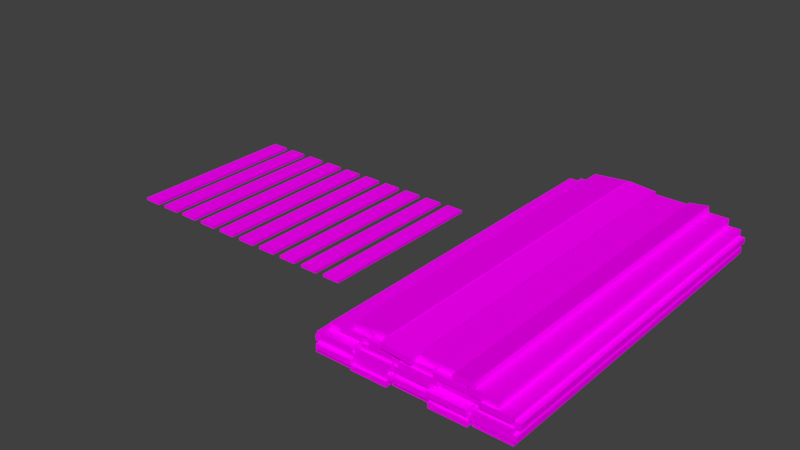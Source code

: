 # Source: BL_Planks.blend  (saved by Blender 2.79.0; exported with 4.5.12 LTS)
import bpy
from mathutils import Matrix  # noqa: F401  (used for matrix-valued properties, if any)

bpy.ops.wm.read_factory_settings(use_empty=True)
scene = bpy.context.scene
scene.name = 'Scene'

# ---- collections
col_collection_1 = bpy.data.collections.new('Collection 1'); scene.collection.children.link(col_collection_1)

# ---- images (referenced by path relative to the original .blend; pixels are not part of the script)
import os
ASSET_DIR = os.environ.get("B2B_ASSET_DIR", "")  # directory of the original .blend (textures are referenced by path, not embedded)
HERE = os.path.dirname(os.path.abspath(__file__))  # packed textures are extracted next to this script under _unpacked/

def load_image(name, relpath, width, height, colorspace="sRGB"):
    """Load a texture the original file referenced (path relative to the .blend, or extracted next to this script)."""
    p = next((c for c in (os.path.join(HERE, relpath), os.path.join(ASSET_DIR, relpath)) if relpath and os.path.exists(c)), "")
    if p:
        img = bpy.data.images.load(p, check_existing=True)
        img.name = name
    else:  # same state as the original file: an image datablock whose file is absent (Cycles renders it pink)
        img = bpy.data.images.new(name, width, height)
        img.source = "FILE"
        img.filepath = "//" + (relpath or name)
    img.colorspace_settings.name = colorspace
    return img
img_tx_planks_png = load_image('TX_Planks.png', 'TX_Planks.png', 1024, 1024, 'sRGB')

# ---- materials (node trees are filled in below, after node groups)
mat_mt_plank_pile = bpy.data.materials.new('MT_Plank_Pile')
mat_mt_plank_pile.alpha_threshold = 0.0
mat_mt_plank_pile.roughness = 0.5
mat_mt_plank_j = bpy.data.materials.new('MT_Plank_J')
mat_mt_plank_j.alpha_threshold = 0.0
mat_mt_plank_j.roughness = 0.5
mat_mt_plank_i = bpy.data.materials.new('MT_Plank_I')
mat_mt_plank_i.alpha_threshold = 0.0
mat_mt_plank_i.roughness = 0.5
mat_mt_plank_h = bpy.data.materials.new('MT_Plank_H')
mat_mt_plank_h.alpha_threshold = 0.0
mat_mt_plank_h.roughness = 0.5
mat_mt_plank_g = bpy.data.materials.new('MT_Plank_G')
mat_mt_plank_g.alpha_threshold = 0.0
mat_mt_plank_g.roughness = 0.5
mat_mt_plank_f = bpy.data.materials.new('MT_Plank_F')
mat_mt_plank_f.alpha_threshold = 0.0
mat_mt_plank_f.roughness = 0.5
mat_mt_plank_e = bpy.data.materials.new('MT_Plank_E')
mat_mt_plank_e.alpha_threshold = 0.0
mat_mt_plank_e.roughness = 0.5
mat_mt_plank_d = bpy.data.materials.new('MT_Plank_D')
mat_mt_plank_d.alpha_threshold = 0.0
mat_mt_plank_d.roughness = 0.5
mat_mt_plank_c = bpy.data.materials.new('MT_Plank_C')
mat_mt_plank_c.alpha_threshold = 0.0
mat_mt_plank_c.roughness = 0.5
mat_mt_plank_a = bpy.data.materials.new('MT_Plank_A')
mat_mt_plank_a.alpha_threshold = 0.0
mat_mt_plank_a.roughness = 0.5

# ---- node groups
ng_auto_smooth = bpy.data.node_groups.new('Auto Smooth', 'GeometryNodeTree')
_s = ng_auto_smooth.interface.new_socket(name='Geometry', in_out='OUTPUT', socket_type='NodeSocketGeometry')
_s = ng_auto_smooth.interface.new_socket(name='Geometry', in_out='INPUT', socket_type='NodeSocketGeometry')
_s = ng_auto_smooth.interface.new_socket(name='Angle', in_out='INPUT', socket_type='NodeSocketFloat')
_s.subtype = 'ANGLE'
_s.min_value = 0.0
_s.max_value = 3.142
ng_auto_smooth.is_modifier = True
_N = ng_auto_smooth.nodes; _L = ng_auto_smooth.links
n0 = _N.new('NodeGroupOutput'); n0.name = 'Group Output'; n0.location = (480, -100)
n1 = _N.new('NodeGroupInput'); n1.name = 'Group Input'; n1.location = (-420, -300)
n2 = _N.new('NodeGroupInput'); n2.name = 'Group Input.001'; n2.location = (-60, -100)
n3 = _N.new('GeometryNodeSetShadeSmooth'); n3.name = 'Set Shade Smooth'; n3.location = (120, -100)
n3.domain = 'EDGE'
n4 = _N.new('GeometryNodeSetShadeSmooth'); n4.name = 'Set Shade Smooth.001'; n4.location = (300, -100)
n5 = _N.new('GeometryNodeInputMeshEdgeAngle'); n5.name = 'Edge Angle'; n5.location = (-420, -220)
n6 = _N.new('GeometryNodeInputEdgeSmooth'); n6.name = 'Is Edge Smooth'; n6.location = (-60, -160)
n7 = _N.new('GeometryNodeInputShadeSmooth'); n7.name = 'Is Face Smooth'; n7.location = (-240, -340)
n8 = _N.new('FunctionNodeBooleanMath'); n8.name = 'Boolean Math'; n8.location = (-60, -220)
n9 = _N.new('FunctionNodeCompare'); n9.name = 'Compare'; n9.location = (-240, -180)
n9.operation = 'LESS_EQUAL'
_L.new(n5.outputs[0], n9.inputs[0])
_L.new(n4.outputs[0], n0.inputs[0])
_L.new(n1.outputs[1], n9.inputs[1])
_L.new(n9.outputs[0], n8.inputs[0])
_L.new(n7.outputs[0], n8.inputs[1])
_L.new(n2.outputs[0], n3.inputs[0])
_L.new(n6.outputs[0], n3.inputs[1])
_L.new(n3.outputs[0], n4.inputs[0])
_L.new(n8.outputs[0], n3.inputs[2])
n0.is_active_output = True

# ---- material node trees
mat_mt_plank_pile.use_nodes = True; mat_mt_plank_pile.node_tree.nodes.clear()
_N = mat_mt_plank_pile.node_tree.nodes; _L = mat_mt_plank_pile.node_tree.links
n0 = _N.new('ShaderNodeOutputMaterial'); n0.name = 'Material Output'; n0.location = (300, 300)
n1 = _N.new('ShaderNodeBsdfDiffuse'); n1.name = 'Diffuse BSDF'; n1.location = (10, 300)
n2 = _N.new('ShaderNodeTexImage'); n2.name = 'Image Texture'; n2.location = (-180, 260)
n2.width = 140
n2.image = img_tx_planks_png
_L.new(n1.outputs[0], n0.inputs[0])
_L.new(n2.outputs[0], n1.inputs[0])
n0.is_active_output = True
mat_mt_plank_j.use_nodes = True; mat_mt_plank_j.node_tree.nodes.clear()
_N = mat_mt_plank_j.node_tree.nodes; _L = mat_mt_plank_j.node_tree.links
n0 = _N.new('ShaderNodeOutputMaterial'); n0.name = 'Material Output'; n0.location = (300, 300)
n1 = _N.new('ShaderNodeBsdfDiffuse'); n1.name = 'Diffuse BSDF'; n1.location = (10, 300)
n2 = _N.new('ShaderNodeTexImage'); n2.name = 'Image Texture'; n2.location = (-160, 280)
n2.width = 140
n2.image = img_tx_planks_png
_L.new(n1.outputs[0], n0.inputs[0])
_L.new(n2.outputs[0], n1.inputs[0])
n0.is_active_output = True
mat_mt_plank_i.use_nodes = True; mat_mt_plank_i.node_tree.nodes.clear()
_N = mat_mt_plank_i.node_tree.nodes; _L = mat_mt_plank_i.node_tree.links
n0 = _N.new('ShaderNodeOutputMaterial'); n0.name = 'Material Output'; n0.location = (300, 300)
n1 = _N.new('ShaderNodeBsdfDiffuse'); n1.name = 'Diffuse BSDF'; n1.location = (10, 300)
n2 = _N.new('ShaderNodeTexImage'); n2.name = 'Image Texture'; n2.location = (-180, 280)
n2.width = 140
n2.image = img_tx_planks_png
_L.new(n1.outputs[0], n0.inputs[0])
_L.new(n2.outputs[0], n1.inputs[0])
n0.is_active_output = True
mat_mt_plank_h.use_nodes = True; mat_mt_plank_h.node_tree.nodes.clear()
_N = mat_mt_plank_h.node_tree.nodes; _L = mat_mt_plank_h.node_tree.links
n0 = _N.new('ShaderNodeOutputMaterial'); n0.name = 'Material Output'; n0.location = (300, 300)
n1 = _N.new('ShaderNodeBsdfDiffuse'); n1.name = 'Diffuse BSDF'; n1.location = (10, 300)
n2 = _N.new('ShaderNodeTexImage'); n2.name = 'Image Texture'; n2.location = (-180, 280)
n2.width = 140
n2.image = img_tx_planks_png
_L.new(n1.outputs[0], n0.inputs[0])
_L.new(n2.outputs[0], n1.inputs[0])
n0.is_active_output = True
mat_mt_plank_g.use_nodes = True; mat_mt_plank_g.node_tree.nodes.clear()
_N = mat_mt_plank_g.node_tree.nodes; _L = mat_mt_plank_g.node_tree.links
n0 = _N.new('ShaderNodeOutputMaterial'); n0.name = 'Material Output'; n0.location = (300, 300)
n1 = _N.new('ShaderNodeBsdfDiffuse'); n1.name = 'Diffuse BSDF'; n1.location = (10, 300)
n2 = _N.new('ShaderNodeTexImage'); n2.name = 'Image Texture'; n2.location = (-180, 280)
n2.width = 140
n2.image = img_tx_planks_png
_L.new(n1.outputs[0], n0.inputs[0])
_L.new(n2.outputs[0], n1.inputs[0])
n0.is_active_output = True
mat_mt_plank_f.use_nodes = True; mat_mt_plank_f.node_tree.nodes.clear()
_N = mat_mt_plank_f.node_tree.nodes; _L = mat_mt_plank_f.node_tree.links
n0 = _N.new('ShaderNodeOutputMaterial'); n0.name = 'Material Output'; n0.location = (300, 300)
n1 = _N.new('ShaderNodeBsdfDiffuse'); n1.name = 'Diffuse BSDF'; n1.location = (10, 300)
n2 = _N.new('ShaderNodeTexImage'); n2.name = 'Image Texture'; n2.location = (-180, 280)
n2.width = 140
n2.image = img_tx_planks_png
_L.new(n1.outputs[0], n0.inputs[0])
_L.new(n2.outputs[0], n1.inputs[0])
n0.is_active_output = True
mat_mt_plank_e.use_nodes = True; mat_mt_plank_e.node_tree.nodes.clear()
_N = mat_mt_plank_e.node_tree.nodes; _L = mat_mt_plank_e.node_tree.links
n0 = _N.new('ShaderNodeOutputMaterial'); n0.name = 'Material Output'; n0.location = (300, 300)
n1 = _N.new('ShaderNodeBsdfDiffuse'); n1.name = 'Diffuse BSDF'; n1.location = (10, 300)
n2 = _N.new('ShaderNodeTexImage'); n2.name = 'Image Texture'; n2.location = (-161, 261)
n2.width = 140
n2.image = img_tx_planks_png
_L.new(n1.outputs[0], n0.inputs[0])
_L.new(n2.outputs[0], n1.inputs[0])
n0.is_active_output = True
mat_mt_plank_d.use_nodes = True; mat_mt_plank_d.node_tree.nodes.clear()
_N = mat_mt_plank_d.node_tree.nodes; _L = mat_mt_plank_d.node_tree.links
n0 = _N.new('ShaderNodeOutputMaterial'); n0.name = 'Material Output'; n0.location = (300, 300)
n1 = _N.new('ShaderNodeBsdfDiffuse'); n1.name = 'Diffuse BSDF'; n1.location = (10, 300)
n2 = _N.new('ShaderNodeTexImage'); n2.name = 'Image Texture'; n2.location = (-160, 280)
n2.width = 140
n2.image = img_tx_planks_png
_L.new(n1.outputs[0], n0.inputs[0])
_L.new(n2.outputs[0], n1.inputs[0])
n0.is_active_output = True
mat_mt_plank_c.use_nodes = True; mat_mt_plank_c.node_tree.nodes.clear()
_N = mat_mt_plank_c.node_tree.nodes; _L = mat_mt_plank_c.node_tree.links
n0 = _N.new('ShaderNodeOutputMaterial'); n0.name = 'Material Output'; n0.location = (300, 300)
n1 = _N.new('ShaderNodeBsdfDiffuse'); n1.name = 'Diffuse BSDF'; n1.location = (10, 300)
n2 = _N.new('ShaderNodeTexImage'); n2.name = 'Image Texture'; n2.location = (-180, 280)
n2.width = 140
n2.image = img_tx_planks_png
_L.new(n1.outputs[0], n0.inputs[0])
_L.new(n2.outputs[0], n1.inputs[0])
n0.is_active_output = True
mat_mt_plank_a.use_nodes = True; mat_mt_plank_a.node_tree.nodes.clear()
_N = mat_mt_plank_a.node_tree.nodes; _L = mat_mt_plank_a.node_tree.links
n0 = _N.new('ShaderNodeOutputMaterial'); n0.name = 'Material Output'; n0.location = (300, 300)
n1 = _N.new('ShaderNodeBsdfDiffuse'); n1.name = 'Diffuse BSDF'; n1.location = (10, 300)
n2 = _N.new('ShaderNodeTexImage'); n2.name = 'Image Texture'; n2.location = (-160, 300)
n2.width = 140
n2.image = img_tx_planks_png
_L.new(n1.outputs[0], n0.inputs[0])
_L.new(n2.outputs[0], n1.inputs[0])
n0.is_active_output = True

# ---- world
world_world = bpy.data.worlds.new('World'); scene.world = world_world
world_world.color = (0.05088, 0.05088, 0.05088)
world_world.use_sun_shadow = False
world_world.sun_shadow_jitter_overblur = 0.0
world_world.cycles.sampling_method = 'MANUAL'

# ---- meshes
me_ms_plank_pile = bpy.data.meshes.new('MS_Plank_Pile')
me_ms_plank_pile.from_pydata([(0.22, 2.0, 0.24), (0.22, -1.98, 0.24), (0.22, 2.0, 0.3), (0.22, -1.98, 0.3), (0.62, 2.0, 0.24), (0.62, -1.98, 0.24), (0.62, 2.0, 0.3), (0.62, -1.98, 0.3), (0.8, -2.0, 0.3), (0.8, 2.0, 0.3), (0.8, -2.0, 0.38), (0.8, 2.0, 0.38), (0.5, -2.0, 0.3), (0.5, 2.0, 0.3), (0.5, -2.0, 0.38), (0.5, 2.0, 0.38), (-0.54, -1.96, 0.3), (-0.54, 1.92, 0.3), (-0.54, -1.96, 0.36), (-0.54, 1.92, 0.36), (-0.88, -1.96, 0.3), (-0.88, 1.92, 0.3), (-0.88, -1.96, 0.36), (-0.88, 1.92, 0.36), (0.3614, 2.0, 0.3605), (0.3614, -2.0, 0.3605), (0.353, 2.0, 0.4199), (0.353, -2.0, 0.4199), (0.5792, 2.0, 0.3911), (0.5792, -2.0, 0.3911), (0.5709, 2.0, 0.4505), (0.5709, -2.0, 0.4505), (-0.3597, 2.02, 0.387), (-0.3597, -2.04, 0.387), (-0.3545, 2.02, 0.4467), (-0.3545, -2.04, 0.4467), (-0.04091, 2.02, 0.3591), (-0.04091, -2.04, 0.3591), (-0.03568, 2.02, 0.4189), (-0.03568, -2.04, 0.4189), (-0.7528, 2.0, 0.3591), (-0.7528, -1.92, 0.3591), (-0.758, 2.0, 0.4189), (-0.758, -1.92, 0.4189), (-0.3608, 2.0, 0.3934), (-0.3608, -1.92, 0.3934), (-0.366, 2.0, 0.4532), (-0.366, -1.92, 0.4532), (0.34, -1.94, 0.36), (0.34, 1.96, 0.36), (0.34, -1.94, 0.42), (0.34, 1.96, 0.42), (-0.02, -1.94, 0.36), (-0.02, 1.96, 0.36), (-0.02, -1.94, 0.42), (-0.02, 1.96, 0.42), (-0.52, 2.0, 0.3), (-0.52, -2.0, 0.3), (-0.52, 2.0, 0.38), (-0.52, -2.0, 0.38), (-0.28, 2.0, 0.3), (-0.28, -2.0, 0.3), (-0.28, 2.0, 0.38), (-0.28, -2.0, 0.38), (1.0, -1.98, 0.18), (1.0, 1.98, 0.18), (1.0, -1.98, 0.24), (1.0, 1.98, 0.24), (0.6, -1.98, 0.18), (0.6, 1.98, 0.18), (0.6, -1.98, 0.24), (0.6, 1.98, 0.24), (0.64, 2.0, 0.24), (0.64, -2.02, 0.24), (0.64, 2.0, 0.3), (0.64, -2.02, 0.3), (0.94, 2.0, 0.24), (0.94, -2.02, 0.24), (0.94, 2.0, 0.3), (0.94, -2.02, 0.3), (-0.26, 1.92, 0.3), (-0.26, -1.98, 0.3), (-0.26, 1.92, 0.36), (-0.26, -1.98, 0.36), (0.14, 1.92, 0.3), (0.14, -1.98, 0.3), (0.14, 1.92, 0.36), (0.14, -1.98, 0.36), (0.16, 2.0, 0.3), (0.16, -2.0, 0.3), (0.16, 2.0, 0.36), (0.16, -2.0, 0.36), (0.48, 2.0, 0.3), (0.48, -2.0, 0.3), (0.48, 2.0, 0.36), (0.48, -2.0, 0.36), (-0.62, 2.0, 0.24), (-0.62, -1.98, 0.24), (-0.62, 2.0, 0.3), (-0.62, -1.98, 0.3), (-0.22, 2.0, 0.24), (-0.22, -1.98, 0.24), (-0.22, 2.0, 0.3), (-0.22, -1.98, 0.3), (-1.04, 1.96, 0.24), (-1.04, -1.92, 0.24), (-1.04, 1.96, 0.3), (-1.04, -1.92, 0.3), (-0.64, 1.96, 0.24), (-0.64, -1.92, 0.24), (-0.64, 1.96, 0.3), (-0.64, -1.92, 0.3), (-0.2, 1.96, 0.24), (-0.2, -2.0, 0.24), (-0.2, 1.96, 0.3), (-0.2, -2.0, 0.3), (0.2, 1.96, 0.24), (0.2, -2.0, 0.24), (0.2, 1.96, 0.3), (0.2, -2.0, 0.3), (-1.1, 2.0, 0.18), (-1.1, -2.02, 0.18), (-1.1, 2.0, 0.24), (-1.1, -2.02, 0.24), (-0.7, 2.0, 0.18), (-0.7, -2.02, 0.18), (-0.7, 2.0, 0.24), (-0.7, -2.02, 0.24), (-0.68, 2.04, 0.18), (-0.68, -2.0, 0.18), (-0.68, 2.04, 0.24), (-0.68, -2.0, 0.24), (-0.28, 2.04, 0.18), (-0.28, -2.0, 0.18), (-0.28, 2.04, 0.24), (-0.28, -2.0, 0.24), (0.18, 1.98, 0.18), (0.18, -1.94, 0.18), (0.18, 1.98, 0.24), (0.18, -1.94, 0.24), (0.58, 1.98, 0.18), (0.58, -1.94, 0.18), (0.58, 1.98, 0.24), (0.58, -1.94, 0.24), (-0.26, 2.0, 0.18), (-0.26, -2.0, 0.18), (-0.26, 2.0, 0.24), (-0.26, -2.0, 0.24), (0.16, 2.0, 0.18), (0.16, -2.0, 0.18), (0.16, 2.0, 0.24), (0.16, -2.0, 0.24), (0.12, 2.02, 0.12), (0.12, -2.04, 0.12), (0.12, 2.02, 0.18), (0.12, -2.04, 0.18), (0.52, 2.02, 0.12), (0.52, -2.04, 0.12), (0.52, 2.02, 0.18), (0.52, -2.04, 0.18), (0.54, 2.0, 0.12), (0.54, -2.0, 0.12), (0.54, 2.0, 0.18), (0.54, -2.0, 0.18), (0.94, 2.0, 0.12), (0.94, -2.0, 0.12), (0.94, 2.0, 0.18), (0.94, -2.0, 0.18), (-0.72, 2.0, 0.12), (-0.72, -2.0, 0.12), (-0.72, 2.0, 0.18), (-0.72, -2.0, 0.18), (-0.32, 2.0, 0.12), (-0.32, -2.0, 0.12), (-0.32, 2.0, 0.18), (-0.32, -2.0, 0.18), (-1.14, 1.96, 0.12), (-1.14, -2.0, 0.12), (-1.14, 1.96, 0.18), (-1.14, -2.0, 0.18), (-0.74, 1.96, 0.12), (-0.74, -2.0, 0.12), (-0.74, 1.96, 0.18), (-0.74, -2.0, 0.18), (-0.3, 1.98, 0.12), (-0.3, -1.96, 0.12), (-0.3, 1.98, 0.18), (-0.3, -1.96, 0.18), (0.1, 1.98, 0.12), (0.1, -1.96, 0.12), (0.1, 1.98, 0.18), (0.1, -1.96, 0.18), (-0.68, 2.0, 0.06), (-0.68, -2.0, 0.06), (-0.68, 2.0, 0.12), (-0.68, -2.0, 0.12), (-0.28, 2.0, 0.06), (-0.28, -2.0, 0.06), (-0.28, 2.0, 0.12), (-0.28, -2.0, 0.12), (-0.26, 2.0, 0.06), (-0.26, -2.0, 0.06), (-0.26, 2.0, 0.12), (-0.26, -2.0, 0.12), (0.14, 2.0, 0.06), (0.14, -2.0, 0.06), (0.14, 2.0, 0.12), (0.14, -2.0, 0.12), (-0.72, 2.04, 2.533e-07), (-0.72, -2.02, 1.341e-07), (-0.72, 2.04, 0.06), (-0.72, -2.02, 0.06), (-0.32, 2.04, 2.533e-07), (-0.32, -2.02, 1.341e-07), (-0.32, 2.04, 0.06), (-0.32, -2.02, 0.06), (-1.14, 2.0, 1.192e-07), (-1.14, -2.0, 0.0), (-1.14, 2.0, 0.06), (-1.14, -2.0, 0.06), (-0.74, 2.0, 1.192e-07), (-0.74, -2.0, 0.0), (-0.74, 2.0, 0.06), (-0.74, -2.0, 0.06), (0.16, 2.02, 0.06), (0.16, -2.0, 0.06), (0.16, 2.02, 0.12), (0.16, -2.0, 0.12), (0.56, 2.02, 0.06), (0.56, -2.0, 0.06), (0.56, 2.02, 0.12), (0.56, -2.0, 0.12), (-0.3, 1.96, 1.192e-07), (-0.3, -1.96, 0.0), (-0.3, 1.96, 0.06), (-0.3, -1.96, 0.06), (0.1, 1.96, 1.192e-07), (0.1, -1.96, 0.0), (0.1, 1.96, 0.06), (0.1, -1.96, 0.06), (0.12, 2.02, 1.192e-07), (0.12, -2.02, 0.0), (0.12, 2.02, 0.06), (0.12, -2.02, 0.06), (0.52, 2.02, 1.192e-07), (0.52, -2.02, 0.0), (0.52, 2.02, 0.06), (0.52, -2.02, 0.06), (0.54, 2.0, 1.192e-07), (0.54, -1.98, 0.0), (0.54, 2.0, 0.06), (0.54, -1.98, 0.06), (0.94, 2.0, 1.192e-07), (0.94, -1.98, 0.0), (0.94, 2.0, 0.06), (0.94, -1.98, 0.06), (-1.1, 2.0, 0.06), (-1.1, -2.04, 0.06), (-1.1, 2.0, 0.12), (-1.1, -2.04, 0.12), (-0.7, 2.0, 0.06), (-0.7, -2.04, 0.06), (-0.7, 2.0, 0.12), (-0.7, -2.04, 0.12), (0.58, 1.98, 0.06), (0.58, -2.0, 0.06), (0.58, 1.98, 0.12), (0.58, -2.0, 0.12), (0.98, 1.98, 0.06), (0.98, -2.0, 0.06), (0.98, 1.98, 0.12), (0.98, -2.0, 0.12)], [], [(0, 1, 3, 2), (2, 3, 7, 6), (6, 7, 5, 4), (4, 5, 1, 0), (2, 6, 4, 0), (7, 3, 1, 5), (8, 9, 11, 10), (10, 11, 15, 14), (14, 15, 13, 12), (12, 13, 9, 8), (10, 14, 12, 8), (15, 11, 9, 13), (16, 17, 19, 18), (18, 19, 23, 22), (22, 23, 21, 20), (20, 21, 17, 16), (18, 22, 20, 16), (23, 19, 17, 21), (24, 25, 27, 26), (26, 27, 31, 30), (30, 31, 29, 28), (28, 29, 25, 24), (26, 30, 28, 24), (31, 27, 25, 29), (32, 33, 35, 34), (34, 35, 39, 38), (38, 39, 37, 36), (36, 37, 33, 32), (34, 38, 36, 32), (39, 35, 33, 37), (40, 41, 43, 42), (42, 43, 47, 46), (46, 47, 45, 44), (44, 45, 41, 40), (42, 46, 44, 40), (47, 43, 41, 45), (48, 49, 51, 50), (50, 51, 55, 54), (54, 55, 53, 52), (52, 53, 49, 48), (50, 54, 52, 48), (55, 51, 49, 53), (56, 57, 59, 58), (58, 59, 63, 62), (62, 63, 61, 60), (60, 61, 57, 56), (58, 62, 60, 56), (63, 59, 57, 61), (64, 65, 67, 66), (66, 67, 71, 70), (70, 71, 69, 68), (68, 69, 65, 64), (66, 70, 68, 64), (71, 67, 65, 69), (72, 73, 75, 74), (74, 75, 79, 78), (78, 79, 77, 76), (76, 77, 73, 72), (74, 78, 76, 72), (79, 75, 73, 77), (80, 81, 83, 82), (82, 83, 87, 86), (86, 87, 85, 84), (84, 85, 81, 80), (82, 86, 84, 80), (87, 83, 81, 85), (88, 89, 91, 90), (90, 91, 95, 94), (94, 95, 93, 92), (92, 93, 89, 88), (90, 94, 92, 88), (95, 91, 89, 93), (96, 97, 99, 98), (98, 99, 103, 102), (102, 103, 101, 100), (100, 101, 97, 96), (98, 102, 100, 96), (103, 99, 97, 101), (104, 105, 107, 106), (106, 107, 111, 110), (110, 111, 109, 108), (108, 109, 105, 104), (106, 110, 108, 104), (111, 107, 105, 109), (112, 113, 115, 114), (114, 115, 119, 118), (118, 119, 117, 116), (116, 117, 113, 112), (114, 118, 116, 112), (119, 115, 113, 117), (120, 121, 123, 122), (122, 123, 127, 126), (126, 127, 125, 124), (124, 125, 121, 120), (122, 126, 124, 120), (127, 123, 121, 125), (128, 129, 131, 130), (130, 131, 135, 134), (134, 135, 133, 132), (132, 133, 129, 128), (130, 134, 132, 128), (135, 131, 129, 133), (136, 137, 139, 138), (138, 139, 143, 142), (142, 143, 141, 140), (140, 141, 137, 136), (138, 142, 140, 136), (143, 139, 137, 141), (144, 145, 147, 146), (146, 147, 151, 150), (150, 151, 149, 148), (148, 149, 145, 144), (146, 150, 148, 144), (151, 147, 145, 149), (152, 153, 155, 154), (154, 155, 159, 158), (158, 159, 157, 156), (156, 157, 153, 152), (154, 158, 156, 152), (159, 155, 153, 157), (160, 161, 163, 162), (162, 163, 167, 166), (166, 167, 165, 164), (164, 165, 161, 160), (162, 166, 164, 160), (167, 163, 161, 165), (168, 169, 171, 170), (170, 171, 175, 174), (174, 175, 173, 172), (172, 173, 169, 168), (170, 174, 172, 168), (175, 171, 169, 173), (176, 177, 179, 178), (178, 179, 183, 182), (182, 183, 181, 180), (180, 181, 177, 176), (178, 182, 180, 176), (183, 179, 177, 181), (184, 185, 187, 186), (186, 187, 191, 190), (190, 191, 189, 188), (188, 189, 185, 184), (186, 190, 188, 184), (191, 187, 185, 189), (192, 193, 195, 194), (194, 195, 199, 198), (198, 199, 197, 196), (196, 197, 193, 192), (194, 198, 196, 192), (199, 195, 193, 197), (200, 201, 203, 202), (202, 203, 207, 206), (206, 207, 205, 204), (204, 205, 201, 200), (202, 206, 204, 200), (207, 203, 201, 205), (208, 209, 211, 210), (210, 211, 215, 214), (214, 215, 213, 212), (212, 213, 209, 208), (210, 214, 212, 208), (215, 211, 209, 213), (216, 217, 219, 218), (218, 219, 223, 222), (222, 223, 221, 220), (220, 221, 217, 216), (218, 222, 220, 216), (223, 219, 217, 221), (224, 225, 227, 226), (226, 227, 231, 230), (230, 231, 229, 228), (228, 229, 225, 224), (226, 230, 228, 224), (231, 227, 225, 229), (232, 233, 235, 234), (234, 235, 239, 238), (238, 239, 237, 236), (236, 237, 233, 232), (234, 238, 236, 232), (239, 235, 233, 237), (240, 241, 243, 242), (242, 243, 247, 246), (246, 247, 245, 244), (244, 245, 241, 240), (242, 246, 244, 240), (247, 243, 241, 245), (248, 249, 251, 250), (250, 251, 255, 254), (254, 255, 253, 252), (252, 253, 249, 248), (250, 254, 252, 248), (255, 251, 249, 253), (256, 257, 259, 258), (258, 259, 263, 262), (262, 263, 261, 260), (260, 261, 257, 256), (258, 262, 260, 256), (263, 259, 257, 261), (264, 265, 267, 266), (266, 267, 271, 270), (270, 271, 269, 268), (268, 269, 265, 264), (266, 270, 268, 264), (271, 267, 265, 269)])
me_ms_plank_pile.polygons.foreach_set('use_smooth', [True] * 204)
_uv = me_ms_plank_pile.uv_layers.new(name='UV_Plank')
_uv.uv.foreach_set('vector', [0.1875, 0.25, 0.1875, 0.9688, 0.1758, 0.9688, 0.1758, 0.25, 0.1875, 0.25, 0.1875, 0.9688, 0.125, 0.9688, 0.125, 0.25, 0.1875, 0.25, 0.1875, 0.9688, 0.1758, 0.9688, 0.1758, 0.25, 0.1875, 0.25, 0.1875, 0.9688, 0.125, 0.9688, 0.125, 0.25, 0.1758, 0.3125, 0.1758, 0.25, 0.1875, 0.25, 0.1875, 0.3125, 0.1875, 0.25, 0.1875, 0.3125, 0.1758, 0.3125, 0.1758, 0.25, 0.5625, 0.25, 0.5625, 0.9688, 0.5508, 0.9688, 0.5508, 0.25, 0.5625, 0.25, 0.5625, 0.9688, 0.5, 0.9688, 0.5, 0.25, 0.5625, 0.25, 0.5625, 0.9688, 0.5508, 0.9688, 0.5508, 0.25, 0.5625, 0.25, 0.5625, 0.9688, 0.5, 0.9688, 0.5, 0.25, 0.5508, 0.3125, 0.5508, 0.25, 0.5625, 0.25, 0.5625, 0.3125, 0.5625, 0.25, 0.5625, 0.3125, 0.5508, 0.3125, 0.5508, 0.25, 0.6562, 0.25, 0.6562, 0.9688, 0.6445, 0.9688, 0.6445, 0.25, 0.6562, 0.25, 0.6562, 0.9688, 0.5938, 0.9688, 0.5938, 0.25, 0.6562, 0.25, 0.6562, 0.9688, 0.6445, 0.9688, 0.6445, 0.25, 0.6562, 0.25, 0.6562, 0.9688, 0.5938, 0.9688, 0.5938, 0.25, 0.6445, 0.3125, 0.6445, 0.25, 0.6562, 0.25, 0.6562, 0.3125, 0.6562, 0.25, 0.6562, 0.3125, 0.6445, 0.3125, 0.6445, 0.25, 0.6562, 0.25, 0.6562, 0.9688, 0.6445, 0.9688, 0.6445, 0.25, 0.6562, 0.25, 0.6562, 0.9688, 0.5938, 0.9688, 0.5938, 0.25, 0.6562, 0.25, 0.6562, 0.9688, 0.6445, 0.9688, 0.6445, 0.25, 0.6562, 0.25, 0.6562, 0.9688, 0.5938, 0.9688, 0.5938, 0.25, 0.6445, 0.3125, 0.6445, 0.25, 0.6562, 0.25, 0.6562, 0.3125, 0.6562, 0.25, 0.6562, 0.3125, 0.6445, 0.3125, 0.6445, 0.25, 0.75, 0.25, 0.75, 0.9688, 0.7383, 0.9688, 0.7383, 0.25, 0.75, 0.25, 0.75, 0.9688, 0.6875, 0.9688, 0.6875, 0.25, 0.75, 0.25, 0.75, 0.9688, 0.7383, 0.9688, 0.7383, 0.25, 0.75, 0.25, 0.75, 0.9688, 0.6875, 0.9688, 0.6875, 0.25, 0.7383, 0.3125, 0.7383, 0.25, 0.75, 0.25, 0.75, 0.3125, 0.75, 0.25, 0.75, 0.3125, 0.7383, 0.3125, 0.7383, 0.25, 0.5625, 0.25, 0.5625, 0.9688, 0.5508, 0.9688, 0.5508, 0.25, 0.5625, 0.25, 0.5625, 0.9688, 0.5, 0.9688, 0.5, 0.25, 0.5625, 0.25, 0.5625, 0.9688, 0.5508, 0.9688, 0.5508, 0.25, 0.5625, 0.25, 0.5625, 0.9688, 0.5, 0.9688, 0.5, 0.25, 0.5508, 0.3125, 0.5508, 0.25, 0.5625, 0.25, 0.5625, 0.3125, 0.5625, 0.25, 0.5625, 0.3125, 0.5508, 0.3125, 0.5508, 0.25, 0.5625, 0.25, 0.5625, 0.9688, 0.5508, 0.9688, 0.5508, 0.25, 0.5625, 0.25, 0.5625, 0.9688, 0.5, 0.9688, 0.5, 0.25, 0.5625, 0.25, 0.5625, 0.9688, 0.5508, 0.9688, 0.5508, 0.25, 0.5625, 0.25, 0.5625, 0.9688, 0.5, 0.9688, 0.5, 0.25, 0.5508, 0.3125, 0.5508, 0.25, 0.5625, 0.25, 0.5625, 0.3125, 0.5625, 0.25, 0.5625, 0.3125, 0.5508, 0.3125, 0.5508, 0.25, 0.6562, 0.25, 0.6562, 0.9688, 0.6445, 0.9688, 0.6445, 0.25, 0.6562, 0.25, 0.6562, 0.9688, 0.5938, 0.9688, 0.5938, 0.25, 0.6562, 0.25, 0.6562, 0.9688, 0.6445, 0.9688, 0.6445, 0.25, 0.6562, 0.25, 0.6562, 0.9688, 0.5938, 0.9688, 0.5938, 0.25, 0.6445, 0.3125, 0.6445, 0.25, 0.6562, 0.25, 0.6562, 0.3125, 0.6562, 0.25, 0.6562, 0.3125, 0.6445, 0.3125, 0.6445, 0.25, 0.75, 0.25, 0.75, 0.9688, 0.7383, 0.9688, 0.7383, 0.25, 0.75, 0.25, 0.75, 0.9688, 0.6875, 0.9688, 0.6875, 0.25, 0.75, 0.25, 0.75, 0.9688, 0.7383, 0.9688, 0.7383, 0.25, 0.75, 0.25, 0.75, 0.9688, 0.6875, 0.9688, 0.6875, 0.25, 0.7383, 0.3125, 0.7383, 0.25, 0.75, 0.25, 0.75, 0.3125, 0.75, 0.25, 0.75, 0.3125, 0.7383, 0.3125, 0.7383, 0.25, 0.6562, 0.25, 0.6562, 0.9688, 0.6445, 0.9688, 0.6445, 0.25, 0.6562, 0.25, 0.6562, 0.9688, 0.5938, 0.9688, 0.5938, 0.25, 0.6562, 0.25, 0.6562, 0.9688, 0.6445, 0.9688, 0.6445, 0.25, 0.6562, 0.25, 0.6562, 0.9688, 0.5938, 0.9688, 0.5938, 0.25, 0.6445, 0.3125, 0.6445, 0.25, 0.6562, 0.25, 0.6562, 0.3125, 0.6562, 0.25, 0.6562, 0.3125, 0.6445, 0.3125, 0.6445, 0.25, 0.8438, 0.25, 0.8438, 0.9688, 0.832, 0.9688, 0.832, 0.25, 0.8438, 0.25, 0.8438, 0.9688, 0.7812, 0.9688, 0.7812, 0.25, 0.8438, 0.25, 0.8438, 0.9688, 0.832, 0.9688, 0.832, 0.25, 0.8438, 0.25, 0.8438, 0.9688, 0.7812, 0.9688, 0.7812, 0.25, 0.832, 0.3125, 0.832, 0.25, 0.8438, 0.25, 0.8438, 0.3125, 0.8438, 0.25, 0.8438, 0.3125, 0.832, 0.3125, 0.832, 0.25, 0.5625, 0.25, 0.5625, 0.9688, 0.5508, 0.9688, 0.5508, 0.25, 0.5625, 0.25, 0.5625, 0.9688, 0.5, 0.9688, 0.5, 0.25, 0.5625, 0.25, 0.5625, 0.9688, 0.5508, 0.9688, 0.5508, 0.25, 0.5625, 0.25, 0.5625, 0.9688, 0.5, 0.9688, 0.5, 0.25, 0.5508, 0.3125, 0.5508, 0.25, 0.5625, 0.25, 0.5625, 0.3125, 0.5625, 0.25, 0.5625, 0.3125, 0.5508, 0.3125, 0.5508, 0.25, 0.1875, 0.25, 0.1875, 0.9688, 0.1758, 0.9688, 0.1758, 0.25, 0.1875, 0.25, 0.1875, 0.9688, 0.125, 0.9688, 0.125, 0.25, 0.1875, 0.25, 0.1875, 0.9688, 0.1758, 0.9688, 0.1758, 0.25, 0.1875, 0.25, 0.1875, 0.9688, 0.125, 0.9688, 0.125, 0.25, 0.1758, 0.3125, 0.1758, 0.25, 0.1875, 0.25, 0.1875, 0.3125, 0.1875, 0.25, 0.1875, 0.3125, 0.1758, 0.3125, 0.1758, 0.25, 0.6562, 0.25, 0.6562, 0.9688, 0.6445, 0.9688, 0.6445, 0.25, 0.6562, 0.25, 0.6562, 0.9688, 0.5938, 0.9688, 0.5938, 0.25, 0.6562, 0.25, 0.6562, 0.9688, 0.6445, 0.9688, 0.6445, 0.25, 0.6562, 0.25, 0.6562, 0.9688, 0.5938, 0.9688, 0.5938, 0.25, 0.6445, 0.3125, 0.6445, 0.25, 0.6562, 0.25, 0.6562, 0.3125, 0.6562, 0.25, 0.6562, 0.3125, 0.6445, 0.3125, 0.6445, 0.25, 0.9375, 0.25, 0.9375, 0.9688, 0.9258, 0.9688, 0.9258, 0.25, 0.9375, 0.25, 0.9375, 0.9688, 0.875, 0.9688, 0.875, 0.25, 0.9375, 0.25, 0.9375, 0.9688, 0.9258, 0.9688, 0.9258, 0.25, 0.9375, 0.25, 0.9375, 0.9688, 0.875, 0.9688, 0.875, 0.25, 0.9258, 0.3125, 0.9258, 0.25, 0.9375, 0.25, 0.9375, 0.3125, 0.9375, 0.25, 0.9375, 0.3125, 0.9258, 0.3125, 0.9258, 0.25, 0.75, 0.25, 0.75, 0.9688, 0.7383, 0.9688, 0.7383, 0.25, 0.75, 0.25, 0.75, 0.9688, 0.6875, 0.9688, 0.6875, 0.25, 0.75, 0.25, 0.75, 0.9688, 0.7383, 0.9688, 0.7383, 0.25, 0.75, 0.25, 0.75, 0.9688, 0.6875, 0.9688, 0.6875, 0.25, 0.7383, 0.3125, 0.7383, 0.25, 0.75, 0.25, 0.75, 0.3125, 0.75, 0.25, 0.75, 0.3125, 0.7383, 0.3125, 0.7383, 0.25, 0.5625, 0.25, 0.5625, 0.9688, 0.5508, 0.9688, 0.5508, 0.25, 0.5625, 0.25, 0.5625, 0.9688, 0.5, 0.9688, 0.5, 0.25, 0.5625, 0.25, 0.5625, 0.9688, 0.5508, 0.9688, 0.5508, 0.25, 0.5625, 0.25, 0.5625, 0.9688, 0.5, 0.9688, 0.5, 0.25, 0.5508, 0.3125, 0.5508, 0.25, 0.5625, 0.25, 0.5625, 0.3125, 0.5625, 0.25, 0.5625, 0.3125, 0.5508, 0.3125, 0.5508, 0.25, 0.2812, 0.25, 0.2812, 0.9688, 0.2695, 0.9688, 0.2695, 0.25, 0.2812, 0.25, 0.2812, 0.9688, 0.2188, 0.9688, 0.2188, 0.25, 0.2812, 0.25, 0.2812, 0.9688, 0.2695, 0.9688, 0.2695, 0.25, 0.2812, 0.25, 0.2812, 0.9688, 0.2188, 0.9688, 0.2188, 0.25, 0.2695, 0.3125, 0.2695, 0.25, 0.2812, 0.25, 0.2812, 0.3125, 0.2812, 0.25, 0.2812, 0.3125, 0.2695, 0.3125, 0.2695, 0.25, 0.6562, 0.25, 0.6562, 0.9688, 0.6445, 0.9688, 0.6445, 0.25, 0.6562, 0.25, 0.6562, 0.9688, 0.5938, 0.9688, 0.5938, 0.25, 0.6562, 0.25, 0.6562, 0.9688, 0.6445, 0.9688, 0.6445, 0.25, 0.6562, 0.25, 0.6562, 0.9688, 0.5938, 0.9688, 0.5938, 0.25, 0.6445, 0.3125, 0.6445, 0.25, 0.6562, 0.25, 0.6562, 0.3125, 0.6562, 0.25, 0.6562, 0.3125, 0.6445, 0.3125, 0.6445, 0.25, 0.75, 0.25, 0.75, 0.9688, 0.7383, 0.9688, 0.7383, 0.25, 0.75, 0.25, 0.75, 0.9688, 0.6875, 0.9688, 0.6875, 0.25, 0.75, 0.25, 0.75, 0.9688, 0.7383, 0.9688, 0.7383, 0.25, 0.75, 0.25, 0.75, 0.9688, 0.6875, 0.9688, 0.6875, 0.25, 0.7383, 0.3125, 0.7383, 0.25, 0.75, 0.25, 0.75, 0.3125, 0.75, 0.25, 0.75, 0.3125, 0.7383, 0.3125, 0.7383, 0.25, 0.1875, 0.25, 0.1875, 0.9688, 0.1758, 0.9688, 0.1758, 0.25, 0.1875, 0.25, 0.1875, 0.9688, 0.125, 0.9688, 0.125, 0.25, 0.1875, 0.25, 0.1875, 0.9688, 0.1758, 0.9688, 0.1758, 0.25, 0.1875, 0.25, 0.1875, 0.9688, 0.125, 0.9688, 0.125, 0.25, 0.1758, 0.3125, 0.1758, 0.25, 0.1875, 0.25, 0.1875, 0.3125, 0.1875, 0.25, 0.1875, 0.3125, 0.1758, 0.3125, 0.1758, 0.25, 0.375, 0.25, 0.375, 0.9688, 0.3633, 0.9688, 0.3633, 0.25, 0.375, 0.25, 0.375, 0.9688, 0.3125, 0.9688, 0.3125, 0.25, 0.375, 0.25, 0.375, 0.9688, 0.3633, 0.9688, 0.3633, 0.25, 0.375, 0.25, 0.375, 0.9688, 0.3125, 0.9688, 0.3125, 0.25, 0.3633, 0.3125, 0.3633, 0.25, 0.375, 0.25, 0.375, 0.3125, 0.375, 0.25, 0.375, 0.3125, 0.3633, 0.3125, 0.3633, 0.25, 0.5625, 0.25, 0.5625, 0.9688, 0.5508, 0.9688, 0.5508, 0.25, 0.5625, 0.25, 0.5625, 0.9688, 0.5, 0.9688, 0.5, 0.25, 0.5625, 0.25, 0.5625, 0.9688, 0.5508, 0.9688, 0.5508, 0.25, 0.5625, 0.25, 0.5625, 0.9688, 0.5, 0.9688, 0.5, 0.25, 0.5508, 0.3125, 0.5508, 0.25, 0.5625, 0.25, 0.5625, 0.3125, 0.5625, 0.25, 0.5625, 0.3125, 0.5508, 0.3125, 0.5508, 0.25, 0.6562, 0.25, 0.6562, 0.9688, 0.6445, 0.9688, 0.6445, 0.25, 0.6562, 0.25, 0.6562, 0.9688, 0.5938, 0.9688, 0.5938, 0.25, 0.6562, 0.25, 0.6562, 0.9688, 0.6445, 0.9688, 0.6445, 0.25, 0.6562, 0.25, 0.6562, 0.9688, 0.5938, 0.9688, 0.5938, 0.25, 0.6445, 0.3125, 0.6445, 0.25, 0.6562, 0.25, 0.6562, 0.3125, 0.6562, 0.25, 0.6562, 0.3125, 0.6445, 0.3125, 0.6445, 0.25, 0.09375, 0.25, 0.09375, 0.9688, 0.08203, 0.9688, 0.08203, 0.25, 0.09375, 0.25, 0.09375, 0.9688, 0.03125, 0.9688, 0.03125, 0.25, 0.09375, 0.25, 0.09375, 0.9688, 0.08203, 0.9688, 0.08203, 0.25, 0.09375, 0.25, 0.09375, 0.9688, 0.03125, 0.9688, 0.03125, 0.25, 0.08203, 0.3125, 0.08203, 0.25, 0.09375, 0.25, 0.09375, 0.3125, 0.09375, 0.25, 0.09375, 0.3125, 0.08203, 0.3125, 0.08203, 0.25, 0.1875, 0.25, 0.1875, 0.9688, 0.1758, 0.9688, 0.1758, 0.25, 0.1875, 0.25, 0.1875, 0.9688, 0.125, 0.9688, 0.125, 0.25, 0.1875, 0.25, 0.1875, 0.9688, 0.1758, 0.9688, 0.1758, 0.25, 0.1875, 0.25, 0.1875, 0.9688, 0.125, 0.9688, 0.125, 0.25, 0.1758, 0.3125, 0.1758, 0.25, 0.1875, 0.25, 0.1875, 0.3125, 0.1875, 0.25, 0.1875, 0.3125, 0.1758, 0.3125, 0.1758, 0.25, 0.2812, 0.25, 0.2812, 0.9688, 0.2695, 0.9688, 0.2695, 0.25, 0.2812, 0.25, 0.2812, 0.9688, 0.2188, 0.9688, 0.2188, 0.25, 0.2812, 0.25, 0.2812, 0.9688, 0.2695, 0.9688, 0.2695, 0.25, 0.2812, 0.25, 0.2812, 0.9688, 0.2188, 0.9688, 0.2188, 0.25, 0.2695, 0.3125, 0.2695, 0.25, 0.2812, 0.25, 0.2812, 0.3125, 0.2812, 0.25, 0.2812, 0.3125, 0.2695, 0.3125, 0.2695, 0.25, 0.375, 0.25, 0.375, 0.9688, 0.3633, 0.9688, 0.3633, 0.25, 0.375, 0.25, 0.375, 0.9688, 0.3125, 0.9688, 0.3125, 0.25, 0.375, 0.25, 0.375, 0.9688, 0.3633, 0.9688, 0.3633, 0.25, 0.375, 0.25, 0.375, 0.9688, 0.3125, 0.9688, 0.3125, 0.25, 0.3633, 0.3125, 0.3633, 0.25, 0.375, 0.25, 0.375, 0.3125, 0.375, 0.25, 0.375, 0.3125, 0.3633, 0.3125, 0.3633, 0.25, 0.4688, 0.25, 0.4688, 0.9688, 0.457, 0.9688, 0.457, 0.25, 0.4688, 0.25, 0.4688, 0.9688, 0.4062, 0.9688, 0.4062, 0.25, 0.4688, 0.25, 0.4688, 0.9688, 0.457, 0.9688, 0.457, 0.25, 0.4688, 0.25, 0.4688, 0.9688, 0.4062, 0.9688, 0.4062, 0.25, 0.457, 0.3125, 0.457, 0.25, 0.4688, 0.25, 0.4688, 0.3125, 0.4688, 0.25, 0.4688, 0.3125, 0.457, 0.3125, 0.457, 0.25, 0.5625, 0.25, 0.5625, 0.9688, 0.5508, 0.9688, 0.5508, 0.25, 0.5625, 0.25, 0.5625, 0.9688, 0.5, 0.9688, 0.5, 0.25, 0.5625, 0.25, 0.5625, 0.9688, 0.5508, 0.9688, 0.5508, 0.25, 0.5625, 0.25, 0.5625, 0.9688, 0.5, 0.9688, 0.5, 0.25, 0.5508, 0.3125, 0.5508, 0.25, 0.5625, 0.25, 0.5625, 0.3125, 0.5625, 0.25, 0.5625, 0.3125, 0.5508, 0.3125, 0.5508, 0.25, 0.6562, 0.25, 0.6562, 0.9688, 0.6445, 0.9688, 0.6445, 0.25, 0.6562, 0.25, 0.6562, 0.9688, 0.5938, 0.9688, 0.5938, 0.25, 0.6562, 0.25, 0.6562, 0.9688, 0.6445, 0.9688, 0.6445, 0.25, 0.6562, 0.25, 0.6562, 0.9688, 0.5938, 0.9688, 0.5938, 0.25, 0.6445, 0.3125, 0.6445, 0.25, 0.6562, 0.25, 0.6562, 0.3125, 0.6562, 0.25, 0.6562, 0.3125, 0.6445, 0.3125, 0.6445, 0.25, 0.75, 0.25, 0.75, 0.9688, 0.7383, 0.9688, 0.7383, 0.25, 0.75, 0.25, 0.75, 0.9688, 0.6875, 0.9688, 0.6875, 0.25, 0.75, 0.25, 0.75, 0.9688, 0.7383, 0.9688, 0.7383, 0.25, 0.75, 0.25, 0.75, 0.9688, 0.6875, 0.9688, 0.6875, 0.25, 0.7383, 0.3125, 0.7383, 0.25, 0.75, 0.25, 0.75, 0.3125, 0.75, 0.25, 0.75, 0.3125, 0.7383, 0.3125, 0.7383, 0.25, 0.8438, 0.25, 0.8438, 0.9688, 0.832, 0.9688, 0.832, 0.25, 0.8438, 0.25, 0.8438, 0.9688, 0.7812, 0.9688, 0.7812, 0.25, 0.8438, 0.25, 0.8438, 0.9688, 0.832, 0.9688, 0.832, 0.25, 0.8438, 0.25, 0.8438, 0.9688, 0.7812, 0.9688, 0.7812, 0.25, 0.832, 0.3125, 0.832, 0.25, 0.8438, 0.25, 0.8438, 0.3125, 0.8438, 0.25, 0.8438, 0.3125, 0.832, 0.3125, 0.832, 0.25, 0.9375, 0.25, 0.9375, 0.9688, 0.9258, 0.9688, 0.9258, 0.25, 0.9375, 0.25, 0.9375, 0.9688, 0.875, 0.9688, 0.875, 0.25, 0.9375, 0.25, 0.9375, 0.9688, 0.9258, 0.9688, 0.9258, 0.25, 0.9375, 0.25, 0.9375, 0.9688, 0.875, 0.9688, 0.875, 0.25, 0.9258, 0.3125, 0.9258, 0.25, 0.9375, 0.25, 0.9375, 0.3125, 0.9375, 0.25, 0.9375, 0.3125, 0.9258, 0.3125, 0.9258, 0.25])
me_ms_plank_pile.materials.append(mat_mt_plank_pile)
me_ms_plank_pile.use_remesh_preserve_volume = False
me_ms_plank_pile.use_remesh_preserve_attributes = False
me_ms_plank_pile.use_mirror_vertex_groups = False
me_ms_plank_pile.update()
me_ms_plank_j = bpy.data.meshes.new('MS_Plank_J')
me_ms_plank_j.from_pydata([(-0.1, 1.0, 5.675e-08), (-0.1, -1.0, 9.921e-10), (-0.1, 1.0, 0.03), (-0.1, -1.0, 0.03), (0.1, 1.0, 5.675e-08), (0.1, -1.0, 9.921e-10), (0.1, 1.0, 0.03), (0.1, -1.0, 0.03)], [], [(0, 1, 3, 2), (2, 3, 7, 6), (6, 7, 5, 4), (4, 5, 1, 0), (2, 6, 4, 0), (7, 3, 1, 5)])
me_ms_plank_j.polygons.foreach_set('use_smooth', [True] * 6)
_uv = me_ms_plank_j.uv_layers.new(name='UV_Plank')
_uv.uv.foreach_set('vector', [0.9375, 0.25, 0.9375, 0.9688, 0.9258, 0.9688, 0.9258, 0.25, 0.9375, 0.25, 0.9375, 0.9688, 0.875, 0.9688, 0.875, 0.25, 0.9375, 0.25, 0.9375, 0.9688, 0.9258, 0.9688, 0.9258, 0.25, 0.9375, 0.25, 0.9375, 0.9688, 0.875, 0.9688, 0.875, 0.25, 0.9258, 0.3125, 0.9258, 0.25, 0.9375, 0.25, 0.9375, 0.3125, 0.9375, 0.25, 0.9375, 0.3125, 0.9258, 0.3125, 0.9258, 0.25])
me_ms_plank_j.materials.append(mat_mt_plank_j)
me_ms_plank_j.use_remesh_preserve_volume = False
me_ms_plank_j.use_remesh_preserve_attributes = False
me_ms_plank_j.use_mirror_vertex_groups = False
me_ms_plank_j.update()
me_ms_plank_i = bpy.data.meshes.new('MS_Plank_I')
me_ms_plank_i.from_pydata([(-0.1, 1.0, 5.675e-08), (-0.1, -1.0, 9.921e-10), (-0.1, 1.0, 0.03), (-0.1, -1.0, 0.03), (0.1, 1.0, 5.675e-08), (0.1, -1.0, 9.921e-10), (0.1, 1.0, 0.03), (0.1, -1.0, 0.03)], [], [(0, 1, 3, 2), (2, 3, 7, 6), (6, 7, 5, 4), (4, 5, 1, 0), (2, 6, 4, 0), (7, 3, 1, 5)])
me_ms_plank_i.polygons.foreach_set('use_smooth', [True] * 6)
_uv = me_ms_plank_i.uv_layers.new(name='UV_Plank')
_uv.uv.foreach_set('vector', [0.8438, 0.25, 0.8438, 0.9688, 0.832, 0.9688, 0.832, 0.25, 0.8438, 0.25, 0.8438, 0.9688, 0.7812, 0.9688, 0.7812, 0.25, 0.8438, 0.25, 0.8438, 0.9688, 0.832, 0.9688, 0.832, 0.25, 0.8438, 0.25, 0.8438, 0.9688, 0.7812, 0.9688, 0.7812, 0.25, 0.832, 0.3125, 0.832, 0.25, 0.8438, 0.25, 0.8438, 0.3125, 0.8438, 0.25, 0.8438, 0.3125, 0.832, 0.3125, 0.832, 0.25])
me_ms_plank_i.materials.append(mat_mt_plank_i)
me_ms_plank_i.use_remesh_preserve_volume = False
me_ms_plank_i.use_remesh_preserve_attributes = False
me_ms_plank_i.use_mirror_vertex_groups = False
me_ms_plank_i.update()
me_ms_plank_h = bpy.data.meshes.new('MS_Plank_H')
me_ms_plank_h.from_pydata([(-0.1, 1.0, 5.675e-08), (-0.1, -1.0, 9.921e-10), (-0.1, 1.0, 0.03), (-0.1, -1.0, 0.03), (0.1, 1.0, 5.675e-08), (0.1, -1.0, 9.921e-10), (0.1, 1.0, 0.03), (0.1, -1.0, 0.03)], [], [(0, 1, 3, 2), (2, 3, 7, 6), (6, 7, 5, 4), (4, 5, 1, 0), (2, 6, 4, 0), (7, 3, 1, 5)])
me_ms_plank_h.polygons.foreach_set('use_smooth', [True] * 6)
_uv = me_ms_plank_h.uv_layers.new(name='UV_Plank')
_uv.uv.foreach_set('vector', [0.75, 0.25, 0.75, 0.9688, 0.7383, 0.9688, 0.7383, 0.25, 0.75, 0.25, 0.75, 0.9688, 0.6875, 0.9688, 0.6875, 0.25, 0.75, 0.25, 0.75, 0.9688, 0.7383, 0.9688, 0.7383, 0.25, 0.75, 0.25, 0.75, 0.9688, 0.6875, 0.9688, 0.6875, 0.25, 0.7383, 0.3125, 0.7383, 0.25, 0.75, 0.25, 0.75, 0.3125, 0.75, 0.25, 0.75, 0.3125, 0.7383, 0.3125, 0.7383, 0.25])
me_ms_plank_h.materials.append(mat_mt_plank_h)
me_ms_plank_h.use_remesh_preserve_volume = False
me_ms_plank_h.use_remesh_preserve_attributes = False
me_ms_plank_h.use_mirror_vertex_groups = False
me_ms_plank_h.update()
me_ms_plank_g = bpy.data.meshes.new('MS_Plank_G')
me_ms_plank_g.from_pydata([(-0.1, 1.0, 5.675e-08), (-0.1, -1.0, 9.921e-10), (-0.1, 1.0, 0.03), (-0.1, -1.0, 0.03), (0.1, 1.0, 5.675e-08), (0.1, -1.0, 9.921e-10), (0.1, 1.0, 0.03), (0.1, -1.0, 0.03)], [], [(0, 1, 3, 2), (2, 3, 7, 6), (6, 7, 5, 4), (4, 5, 1, 0), (2, 6, 4, 0), (7, 3, 1, 5)])
me_ms_plank_g.polygons.foreach_set('use_smooth', [True] * 6)
_uv = me_ms_plank_g.uv_layers.new(name='UV_Plank')
_uv.uv.foreach_set('vector', [0.6562, 0.25, 0.6562, 0.9688, 0.6445, 0.9688, 0.6445, 0.25, 0.6562, 0.25, 0.6562, 0.9688, 0.5938, 0.9688, 0.5938, 0.25, 0.6562, 0.25, 0.6562, 0.9688, 0.6445, 0.9688, 0.6445, 0.25, 0.6562, 0.25, 0.6562, 0.9688, 0.5938, 0.9688, 0.5938, 0.25, 0.6445, 0.3125, 0.6445, 0.25, 0.6562, 0.25, 0.6562, 0.3125, 0.6562, 0.25, 0.6562, 0.3125, 0.6445, 0.3125, 0.6445, 0.25])
me_ms_plank_g.materials.append(mat_mt_plank_g)
me_ms_plank_g.use_remesh_preserve_volume = False
me_ms_plank_g.use_remesh_preserve_attributes = False
me_ms_plank_g.use_mirror_vertex_groups = False
me_ms_plank_g.update()
me_ms_plank_f = bpy.data.meshes.new('MS_Plank_F')
me_ms_plank_f.from_pydata([(-0.1, 1.0, 5.675e-08), (-0.1, -1.0, 9.921e-10), (-0.1, 1.0, 0.03), (-0.1, -1.0, 0.03), (0.1, 1.0, 5.675e-08), (0.1, -1.0, 9.921e-10), (0.1, 1.0, 0.03), (0.1, -1.0, 0.03)], [], [(0, 1, 3, 2), (2, 3, 7, 6), (6, 7, 5, 4), (4, 5, 1, 0), (2, 6, 4, 0), (7, 3, 1, 5)])
me_ms_plank_f.polygons.foreach_set('use_smooth', [True] * 6)
_uv = me_ms_plank_f.uv_layers.new(name='UV_Plank')
_uv.uv.foreach_set('vector', [0.5625, 0.25, 0.5625, 0.9688, 0.5508, 0.9688, 0.5508, 0.25, 0.5625, 0.25, 0.5625, 0.9688, 0.5, 0.9688, 0.5, 0.25, 0.5625, 0.25, 0.5625, 0.9688, 0.5508, 0.9688, 0.5508, 0.25, 0.5625, 0.25, 0.5625, 0.9688, 0.5, 0.9688, 0.5, 0.25, 0.5508, 0.3125, 0.5508, 0.25, 0.5625, 0.25, 0.5625, 0.3125, 0.5625, 0.25, 0.5625, 0.3125, 0.5508, 0.3125, 0.5508, 0.25])
me_ms_plank_f.materials.append(mat_mt_plank_f)
me_ms_plank_f.use_remesh_preserve_volume = False
me_ms_plank_f.use_remesh_preserve_attributes = False
me_ms_plank_f.use_mirror_vertex_groups = False
me_ms_plank_f.update()
me_ms_plank_e = bpy.data.meshes.new('MS_Plank_E')
me_ms_plank_e.from_pydata([(-0.1, 1.0, 5.675e-08), (-0.1, -1.0, 9.921e-10), (-0.1, 1.0, 0.03), (-0.1, -1.0, 0.03), (0.1, 1.0, 5.675e-08), (0.1, -1.0, 9.921e-10), (0.1, 1.0, 0.03), (0.1, -1.0, 0.03)], [], [(0, 1, 3, 2), (2, 3, 7, 6), (6, 7, 5, 4), (4, 5, 1, 0), (2, 6, 4, 0), (7, 3, 1, 5)])
me_ms_plank_e.polygons.foreach_set('use_smooth', [True] * 6)
_uv = me_ms_plank_e.uv_layers.new(name='UV_Plank')
_uv.uv.foreach_set('vector', [0.4688, 0.25, 0.4688, 0.9688, 0.457, 0.9688, 0.457, 0.25, 0.4688, 0.25, 0.4688, 0.9688, 0.4062, 0.9688, 0.4062, 0.25, 0.4688, 0.25, 0.4688, 0.9688, 0.457, 0.9688, 0.457, 0.25, 0.4688, 0.25, 0.4688, 0.9688, 0.4062, 0.9688, 0.4062, 0.25, 0.457, 0.3125, 0.457, 0.25, 0.4688, 0.25, 0.4688, 0.3125, 0.4688, 0.25, 0.4688, 0.3125, 0.457, 0.3125, 0.457, 0.25])
me_ms_plank_e.materials.append(mat_mt_plank_e)
me_ms_plank_e.use_remesh_preserve_volume = False
me_ms_plank_e.use_remesh_preserve_attributes = False
me_ms_plank_e.use_mirror_vertex_groups = False
me_ms_plank_e.update()
me_ms_plank_d = bpy.data.meshes.new('MS_Plank_D')
me_ms_plank_d.from_pydata([(-0.1, 1.0, 5.675e-08), (-0.1, -1.0, 9.921e-10), (-0.1, 1.0, 0.03), (-0.1, -1.0, 0.03), (0.1, 1.0, 5.675e-08), (0.1, -1.0, 9.921e-10), (0.1, 1.0, 0.03), (0.1, -1.0, 0.03)], [], [(0, 1, 3, 2), (2, 3, 7, 6), (6, 7, 5, 4), (4, 5, 1, 0), (2, 6, 4, 0), (7, 3, 1, 5)])
me_ms_plank_d.polygons.foreach_set('use_smooth', [True] * 6)
_uv = me_ms_plank_d.uv_layers.new(name='UV_Plank')
_uv.uv.foreach_set('vector', [0.375, 0.25, 0.375, 0.9688, 0.3633, 0.9688, 0.3633, 0.25, 0.375, 0.25, 0.375, 0.9688, 0.3125, 0.9688, 0.3125, 0.25, 0.375, 0.25, 0.375, 0.9688, 0.3633, 0.9688, 0.3633, 0.25, 0.375, 0.25, 0.375, 0.9688, 0.3125, 0.9688, 0.3125, 0.25, 0.3633, 0.3125, 0.3633, 0.25, 0.375, 0.25, 0.375, 0.3125, 0.375, 0.25, 0.375, 0.3125, 0.3633, 0.3125, 0.3633, 0.25])
me_ms_plank_d.materials.append(mat_mt_plank_d)
me_ms_plank_d.use_remesh_preserve_volume = False
me_ms_plank_d.use_remesh_preserve_attributes = False
me_ms_plank_d.use_mirror_vertex_groups = False
me_ms_plank_d.update()
me_ms_plank_c = bpy.data.meshes.new('MS_Plank_C')
me_ms_plank_c.from_pydata([(-0.1, 1.0, 1.238e-07), (-0.1, -1.0, 6.805e-08), (-0.1, 1.0, 0.03), (-0.1, -1.0, 0.03), (0.1, 1.0, 1.238e-07), (0.1, -1.0, 6.805e-08), (0.1, 1.0, 0.03), (0.1, -1.0, 0.03)], [], [(0, 1, 3, 2), (2, 3, 7, 6), (6, 7, 5, 4), (4, 5, 1, 0), (2, 6, 4, 0), (7, 3, 1, 5)])
me_ms_plank_c.polygons.foreach_set('use_smooth', [True] * 6)
_uv = me_ms_plank_c.uv_layers.new(name='UV_Plank')
_uv.uv.foreach_set('vector', [0.2812, 0.25, 0.2812, 0.9688, 0.2695, 0.9688, 0.2695, 0.25, 0.2812, 0.25, 0.2812, 0.9688, 0.2188, 0.9688, 0.2188, 0.25, 0.2812, 0.25, 0.2812, 0.9688, 0.2695, 0.9688, 0.2695, 0.25, 0.2812, 0.25, 0.2812, 0.9688, 0.2188, 0.9688, 0.2188, 0.25, 0.2695, 0.3125, 0.2695, 0.25, 0.2812, 0.25, 0.2812, 0.3125, 0.2812, 0.25, 0.2812, 0.3125, 0.2695, 0.3125, 0.2695, 0.25])
me_ms_plank_c.materials.append(mat_mt_plank_c)
me_ms_plank_c.use_remesh_preserve_volume = False
me_ms_plank_c.use_remesh_preserve_attributes = False
me_ms_plank_c.use_mirror_vertex_groups = False
me_ms_plank_c.update()
me_ms_plank_b = bpy.data.meshes.new('MS_Plank_B')
me_ms_plank_b.from_pydata([(-0.1, 1.0, 5.675e-08), (-0.1, -1.0, 9.921e-10), (-0.1, 1.0, 0.03), (-0.1, -1.0, 0.03), (0.1, 1.0, 5.675e-08), (0.1, -1.0, 9.921e-10), (0.1, 1.0, 0.03), (0.1, -1.0, 0.03)], [], [(0, 1, 3, 2), (2, 3, 7, 6), (6, 7, 5, 4), (4, 5, 1, 0), (2, 6, 4, 0), (7, 3, 1, 5)])
me_ms_plank_b.polygons.foreach_set('use_smooth', [True] * 6)
_uv = me_ms_plank_b.uv_layers.new(name='UV_Plank')
_uv.uv.foreach_set('vector', [0.1875, 0.25, 0.1875, 0.9688, 0.1758, 0.9688, 0.1758, 0.25, 0.1875, 0.25, 0.1875, 0.9688, 0.125, 0.9688, 0.125, 0.25, 0.1875, 0.25, 0.1875, 0.9688, 0.1758, 0.9688, 0.1758, 0.25, 0.1875, 0.25, 0.1875, 0.9688, 0.125, 0.9688, 0.125, 0.25, 0.1758, 0.3125, 0.1758, 0.25, 0.1875, 0.25, 0.1875, 0.3125, 0.1875, 0.25, 0.1875, 0.3125, 0.1758, 0.3125, 0.1758, 0.25])
me_ms_plank_b.materials.append(mat_mt_plank_pile)
me_ms_plank_b.use_remesh_preserve_volume = False
me_ms_plank_b.use_remesh_preserve_attributes = False
me_ms_plank_b.use_mirror_vertex_groups = False
me_ms_plank_b.update()
me_ms_plank_a = bpy.data.meshes.new('MS_Plank_A')
me_ms_plank_a.from_pydata([(-0.1, 1.0, 5.675e-08), (-0.1, -1.0, 9.921e-10), (-0.1, 1.0, 0.03), (-0.1, -1.0, 0.03), (0.1, 1.0, 5.675e-08), (0.1, -1.0, 9.921e-10), (0.1, 1.0, 0.03), (0.1, -1.0, 0.03)], [], [(0, 1, 3, 2), (2, 3, 7, 6), (6, 7, 5, 4), (4, 5, 1, 0), (2, 6, 4, 0), (7, 3, 1, 5)])
me_ms_plank_a.polygons.foreach_set('use_smooth', [True] * 6)
_uv = me_ms_plank_a.uv_layers.new(name='UV_Plank')
_uv.uv.foreach_set('vector', [0.09375, 0.25, 0.09375, 0.9688, 0.08203, 0.9688, 0.08203, 0.25, 0.09375, 0.25, 0.09375, 0.9688, 0.03125, 0.9688, 0.03125, 0.25, 0.09375, 0.25, 0.09375, 0.9688, 0.08203, 0.9688, 0.08203, 0.25, 0.09375, 0.25, 0.09375, 0.9688, 0.03125, 0.9688, 0.03125, 0.25, 0.08203, 0.3125, 0.08203, 0.25, 0.09375, 0.25, 0.09375, 0.3125, 0.09375, 0.25, 0.09375, 0.3125, 0.08203, 0.3125, 0.08203, 0.25])
me_ms_plank_a.materials.append(mat_mt_plank_a)
me_ms_plank_a.use_remesh_preserve_volume = False
me_ms_plank_a.use_remesh_preserve_attributes = False
me_ms_plank_a.use_mirror_vertex_groups = False
me_ms_plank_a.update()

# ---- objects
ob_ms_plank_pile = bpy.data.objects.new('MS_Plank_Pile', me_ms_plank_pile)
ob_ms_plank_j = bpy.data.objects.new('MS_Plank_J', me_ms_plank_j)
ob_ms_plank_i = bpy.data.objects.new('MS_Plank_I', me_ms_plank_i)
ob_ms_plank_h = bpy.data.objects.new('MS_Plank_H', me_ms_plank_h)
ob_ms_plank_g = bpy.data.objects.new('MS_Plank_G', me_ms_plank_g)
ob_ms_plank_f = bpy.data.objects.new('MS_Plank_F', me_ms_plank_f)
ob_ms_plank_e = bpy.data.objects.new('MS_Plank_E', me_ms_plank_e)
ob_ms_plank_d = bpy.data.objects.new('MS_Plank_D', me_ms_plank_d)
ob_ms_plank_c = bpy.data.objects.new('MS_Plank_C', me_ms_plank_c)
ob_ms_plank_b = bpy.data.objects.new('MS_Plank_B', me_ms_plank_b)
ob_ms_plank_a = bpy.data.objects.new('MS_Plank_A', me_ms_plank_a)

# ---- transforms, parenting, visibility, modifiers, constraints
ob_ms_plank_pile.location = (3.0, 0.0, 0.0)
ob_ms_plank_pile.lineart.crease_threshold = 0.0
_m = ob_ms_plank_pile.modifiers.new('Auto Smooth', 'NODES')
_m.node_group = ng_auto_smooth
_gi = [s.identifier for s in ng_auto_smooth.interface.items_tree if s.item_type == 'SOCKET' and s.in_out == 'INPUT']
_m[_gi[1]] = 0.5236  # Angle
ob_ms_plank_j.location = (1.1, 0.0, 0.0)
ob_ms_plank_j.lineart.crease_threshold = 0.0
_m = ob_ms_plank_j.modifiers.new('Auto Smooth', 'NODES')
_m.node_group = ng_auto_smooth
_gi = [s.identifier for s in ng_auto_smooth.interface.items_tree if s.item_type == 'SOCKET' and s.in_out == 'INPUT']
_m[_gi[1]] = 0.5236  # Angle
ob_ms_plank_i.location = (0.8, 0.0, 0.0)
ob_ms_plank_i.lineart.crease_threshold = 0.0
_m = ob_ms_plank_i.modifiers.new('Auto Smooth', 'NODES')
_m.node_group = ng_auto_smooth
_gi = [s.identifier for s in ng_auto_smooth.interface.items_tree if s.item_type == 'SOCKET' and s.in_out == 'INPUT']
_m[_gi[1]] = 0.5236  # Angle
ob_ms_plank_h.location = (0.5, 0.0, 0.0)
ob_ms_plank_h.lineart.crease_threshold = 0.0
_m = ob_ms_plank_h.modifiers.new('Auto Smooth', 'NODES')
_m.node_group = ng_auto_smooth
_gi = [s.identifier for s in ng_auto_smooth.interface.items_tree if s.item_type == 'SOCKET' and s.in_out == 'INPUT']
_m[_gi[1]] = 0.5236  # Angle
ob_ms_plank_g.location = (0.2, 0.0, 0.0)
ob_ms_plank_g.lineart.crease_threshold = 0.0
_m = ob_ms_plank_g.modifiers.new('Auto Smooth', 'NODES')
_m.node_group = ng_auto_smooth
_gi = [s.identifier for s in ng_auto_smooth.interface.items_tree if s.item_type == 'SOCKET' and s.in_out == 'INPUT']
_m[_gi[1]] = 0.5236  # Angle
ob_ms_plank_f.location = (-0.1, 0.0, 0.0)
ob_ms_plank_f.lineart.crease_threshold = 0.0
_m = ob_ms_plank_f.modifiers.new('Auto Smooth', 'NODES')
_m.node_group = ng_auto_smooth
_gi = [s.identifier for s in ng_auto_smooth.interface.items_tree if s.item_type == 'SOCKET' and s.in_out == 'INPUT']
_m[_gi[1]] = 0.5236  # Angle
ob_ms_plank_e.location = (-0.4, 0.0, 0.0)
ob_ms_plank_e.lineart.crease_threshold = 0.0
_m = ob_ms_plank_e.modifiers.new('Auto Smooth', 'NODES')
_m.node_group = ng_auto_smooth
_gi = [s.identifier for s in ng_auto_smooth.interface.items_tree if s.item_type == 'SOCKET' and s.in_out == 'INPUT']
_m[_gi[1]] = 0.5236  # Angle
ob_ms_plank_d.location = (-0.7, 0.0, 0.0)
ob_ms_plank_d.lineart.crease_threshold = 0.0
_m = ob_ms_plank_d.modifiers.new('Auto Smooth', 'NODES')
_m.node_group = ng_auto_smooth
_gi = [s.identifier for s in ng_auto_smooth.interface.items_tree if s.item_type == 'SOCKET' and s.in_out == 'INPUT']
_m[_gi[1]] = 0.5236  # Angle
ob_ms_plank_c.location = (-1.0, 0.0, 0.0)
ob_ms_plank_c.lineart.crease_threshold = 0.0
_m = ob_ms_plank_c.modifiers.new('Auto Smooth', 'NODES')
_m.node_group = ng_auto_smooth
_gi = [s.identifier for s in ng_auto_smooth.interface.items_tree if s.item_type == 'SOCKET' and s.in_out == 'INPUT']
_m[_gi[1]] = 0.5236  # Angle
ob_ms_plank_b.location = (-1.3, 0.0, 0.0)
ob_ms_plank_b.lineart.crease_threshold = 0.0
_m = ob_ms_plank_b.modifiers.new('Auto Smooth', 'NODES')
_m.node_group = ng_auto_smooth
_gi = [s.identifier for s in ng_auto_smooth.interface.items_tree if s.item_type == 'SOCKET' and s.in_out == 'INPUT']
_m[_gi[1]] = 0.5236  # Angle
ob_ms_plank_a.location = (-1.6, 0.0, 0.0)
ob_ms_plank_a.lineart.crease_threshold = 0.0
_m = ob_ms_plank_a.modifiers.new('Auto Smooth', 'NODES')
_m.node_group = ng_auto_smooth
_gi = [s.identifier for s in ng_auto_smooth.interface.items_tree if s.item_type == 'SOCKET' and s.in_out == 'INPUT']
_m[_gi[1]] = 0.5236  # Angle

# ---- collection membership
col_collection_1.objects.link(ob_ms_plank_pile)
col_collection_1.objects.link(ob_ms_plank_j)
col_collection_1.objects.link(ob_ms_plank_i)
col_collection_1.objects.link(ob_ms_plank_h)
col_collection_1.objects.link(ob_ms_plank_g)
col_collection_1.objects.link(ob_ms_plank_f)
col_collection_1.objects.link(ob_ms_plank_e)
col_collection_1.objects.link(ob_ms_plank_d)
col_collection_1.objects.link(ob_ms_plank_c)
col_collection_1.objects.link(ob_ms_plank_b)
col_collection_1.objects.link(ob_ms_plank_a)

# ---- scene / render settings (as saved in the file)
scene.frame_start = 1; scene.frame_end = 250; scene.frame_set(239)
scene.render.engine = 'CYCLES'
scene.render.resolution_percentage = 50
scene.render.dither_intensity = 0.0
scene.cycles.use_denoising = False
scene.cycles.samples = 128
scene.cycles.sampling_pattern = 'TABULATED_SOBOL'
scene.cycles.use_adaptive_sampling = False
scene.cycles.use_light_tree = False
scene.cycles.blur_glossy = 0.0
scene.cycles.sample_clamp_indirect = 0.0
scene.view_settings.view_transform = 'Standard'
bpy.context.view_layer.update()

# ---- added for rendering (the .blend has no active camera and no usable light): camera, sun
cam_auto = bpy.data.cameras.new('AutoCamera')
cam_auto.lens = 50.0
cam_auto.sensor_width = 36.0
cam_auto.clip_end = 1000.0
ob_auto_camera = bpy.data.objects.new('AutoCamera', cam_auto)
scene.collection.objects.link(ob_auto_camera)
ob_auto_camera.location = (7.64912, -7.79895, 5.4259)
ob_auto_camera.rotation_euler = (1.09748, -7.21219e-08, 0.694738)
scene.camera = ob_auto_camera
light_auto_sun = bpy.data.lights.new('AutoSun', 'SUN')
light_auto_sun.energy = 3.0
light_auto_sun.angle = 0.0523599
ob_auto_sun = bpy.data.objects.new('AutoSun', light_auto_sun)
scene.collection.objects.link(ob_auto_sun)
ob_auto_sun.rotation_euler = (0.872665, 0.174533, 0.523599)
bpy.context.view_layer.update()
